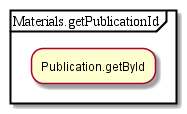

The diagram above was rendered by PlantUML. Its source (embedded in the PNG):
@startuml
partition Materials.getPublicationId {
:Publication.getById;
}
@enduml